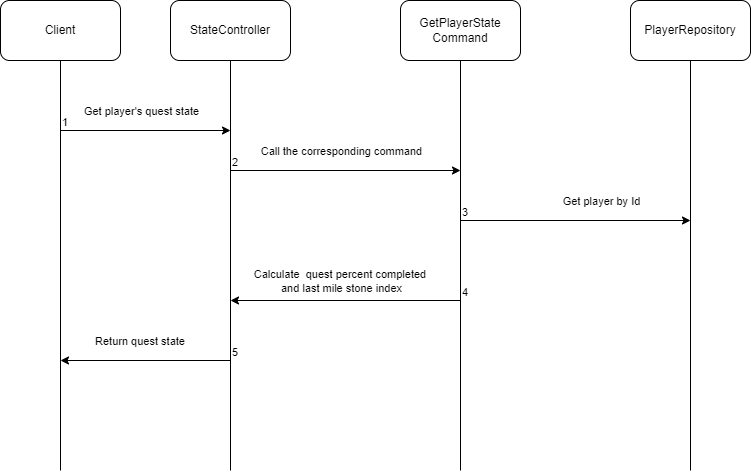

The diagram above was exported from draw.io. Its source (the exported page's mxGraphModel, read from the mxfile embedded in the PNG):
<mxGraphModel dx="1495" dy="799" grid="1" gridSize="10" guides="1" tooltips="1" connect="1" arrows="1" fold="1" page="1" pageScale="1" pageWidth="850" pageHeight="1100" math="0" shadow="0">
  <root>
    <mxCell id="0" />
    <mxCell id="1" parent="0" />
    <mxCell id="p_KKzcHZVUAdIUkHGo3B-1" value="Client" style="rounded=1;whiteSpace=wrap;html=1;" vertex="1" parent="1">
      <mxGeometry x="10" y="90" width="120" height="60" as="geometry" />
    </mxCell>
    <mxCell id="p_KKzcHZVUAdIUkHGo3B-2" value="StateController" style="rounded=1;whiteSpace=wrap;html=1;" vertex="1" parent="1">
      <mxGeometry x="180" y="90" width="120" height="60" as="geometry" />
    </mxCell>
    <mxCell id="p_KKzcHZVUAdIUkHGo3B-3" value="GetPlayerState&lt;br&gt;Command" style="rounded=1;whiteSpace=wrap;html=1;" vertex="1" parent="1">
      <mxGeometry x="410" y="90" width="120" height="60" as="geometry" />
    </mxCell>
    <mxCell id="p_KKzcHZVUAdIUkHGo3B-4" value="" style="endArrow=none;html=1;rounded=0;entryX=0.5;entryY=1;entryDx=0;entryDy=0;" edge="1" parent="1" target="p_KKzcHZVUAdIUkHGo3B-1">
      <mxGeometry width="50" height="50" relative="1" as="geometry">
        <mxPoint x="70" y="560" as="sourcePoint" />
        <mxPoint x="450" y="380" as="targetPoint" />
      </mxGeometry>
    </mxCell>
    <mxCell id="p_KKzcHZVUAdIUkHGo3B-5" value="" style="endArrow=none;html=1;rounded=0;entryX=0.5;entryY=1;entryDx=0;entryDy=0;" edge="1" parent="1" target="p_KKzcHZVUAdIUkHGo3B-2">
      <mxGeometry width="50" height="50" relative="1" as="geometry">
        <mxPoint x="240" y="560" as="sourcePoint" />
        <mxPoint x="425" y="200" as="targetPoint" />
      </mxGeometry>
    </mxCell>
    <mxCell id="p_KKzcHZVUAdIUkHGo3B-6" value="" style="endArrow=none;html=1;rounded=0;entryX=0.5;entryY=1;entryDx=0;entryDy=0;" edge="1" parent="1" target="p_KKzcHZVUAdIUkHGo3B-3">
      <mxGeometry width="50" height="50" relative="1" as="geometry">
        <mxPoint x="470" y="560" as="sourcePoint" />
        <mxPoint x="565" y="240" as="targetPoint" />
      </mxGeometry>
    </mxCell>
    <mxCell id="p_KKzcHZVUAdIUkHGo3B-7" value="" style="endArrow=none;html=1;rounded=0;entryX=0.5;entryY=1;entryDx=0;entryDy=0;" edge="1" parent="1">
      <mxGeometry width="50" height="50" relative="1" as="geometry">
        <mxPoint x="700" y="560" as="sourcePoint" />
        <mxPoint x="700" y="150" as="targetPoint" />
      </mxGeometry>
    </mxCell>
    <mxCell id="p_KKzcHZVUAdIUkHGo3B-8" value="" style="endArrow=classic;html=1;rounded=0;" edge="1" parent="1">
      <mxGeometry relative="1" as="geometry">
        <mxPoint x="70" y="220" as="sourcePoint" />
        <mxPoint x="240" y="220" as="targetPoint" />
      </mxGeometry>
    </mxCell>
    <mxCell id="p_KKzcHZVUAdIUkHGo3B-9" value="Get player's quest state" style="edgeLabel;resizable=0;html=1;align=center;verticalAlign=middle;" connectable="0" vertex="1" parent="p_KKzcHZVUAdIUkHGo3B-8">
      <mxGeometry relative="1" as="geometry">
        <mxPoint x="-5" y="-20" as="offset" />
      </mxGeometry>
    </mxCell>
    <mxCell id="p_KKzcHZVUAdIUkHGo3B-10" value="1" style="edgeLabel;resizable=0;html=1;align=left;verticalAlign=bottom;" connectable="0" vertex="1" parent="p_KKzcHZVUAdIUkHGo3B-8">
      <mxGeometry x="-1" relative="1" as="geometry" />
    </mxCell>
    <mxCell id="p_KKzcHZVUAdIUkHGo3B-11" value="" style="endArrow=classic;html=1;rounded=0;" edge="1" parent="1">
      <mxGeometry relative="1" as="geometry">
        <mxPoint x="240" y="260" as="sourcePoint" />
        <mxPoint x="470" y="260" as="targetPoint" />
      </mxGeometry>
    </mxCell>
    <mxCell id="p_KKzcHZVUAdIUkHGo3B-12" value="Call the corresponding command" style="edgeLabel;resizable=0;html=1;align=center;verticalAlign=middle;" connectable="0" vertex="1" parent="p_KKzcHZVUAdIUkHGo3B-11">
      <mxGeometry relative="1" as="geometry">
        <mxPoint x="-5" y="-20" as="offset" />
      </mxGeometry>
    </mxCell>
    <mxCell id="p_KKzcHZVUAdIUkHGo3B-13" value="2" style="edgeLabel;resizable=0;html=1;align=left;verticalAlign=bottom;" connectable="0" vertex="1" parent="p_KKzcHZVUAdIUkHGo3B-11">
      <mxGeometry x="-1" relative="1" as="geometry" />
    </mxCell>
    <mxCell id="p_KKzcHZVUAdIUkHGo3B-14" value="PlayerRepository" style="rounded=1;whiteSpace=wrap;html=1;" vertex="1" parent="1">
      <mxGeometry x="640" y="90" width="120" height="60" as="geometry" />
    </mxCell>
    <mxCell id="p_KKzcHZVUAdIUkHGo3B-15" value="" style="endArrow=classic;html=1;rounded=0;" edge="1" parent="1">
      <mxGeometry relative="1" as="geometry">
        <mxPoint x="470" y="310" as="sourcePoint" />
        <mxPoint x="700" y="310" as="targetPoint" />
      </mxGeometry>
    </mxCell>
    <mxCell id="p_KKzcHZVUAdIUkHGo3B-16" value="Get player by Id" style="edgeLabel;resizable=0;html=1;align=center;verticalAlign=middle;" connectable="0" vertex="1" parent="p_KKzcHZVUAdIUkHGo3B-15">
      <mxGeometry relative="1" as="geometry">
        <mxPoint x="25" y="-20" as="offset" />
      </mxGeometry>
    </mxCell>
    <mxCell id="p_KKzcHZVUAdIUkHGo3B-17" value="3" style="edgeLabel;resizable=0;html=1;align=left;verticalAlign=bottom;" connectable="0" vertex="1" parent="p_KKzcHZVUAdIUkHGo3B-15">
      <mxGeometry x="-1" relative="1" as="geometry" />
    </mxCell>
    <mxCell id="p_KKzcHZVUAdIUkHGo3B-18" value="" style="endArrow=classic;html=1;rounded=0;" edge="1" parent="1">
      <mxGeometry relative="1" as="geometry">
        <mxPoint x="470" y="390" as="sourcePoint" />
        <mxPoint x="240" y="390" as="targetPoint" />
      </mxGeometry>
    </mxCell>
    <mxCell id="p_KKzcHZVUAdIUkHGo3B-19" value="Calculate&amp;nbsp; quest percent completed&amp;nbsp;&lt;br&gt;and last mile stone index" style="edgeLabel;resizable=0;html=1;align=center;verticalAlign=middle;" connectable="0" vertex="1" parent="p_KKzcHZVUAdIUkHGo3B-18">
      <mxGeometry relative="1" as="geometry">
        <mxPoint x="-5" y="-20" as="offset" />
      </mxGeometry>
    </mxCell>
    <mxCell id="p_KKzcHZVUAdIUkHGo3B-20" value="4" style="edgeLabel;resizable=0;html=1;align=left;verticalAlign=bottom;" connectable="0" vertex="1" parent="p_KKzcHZVUAdIUkHGo3B-18">
      <mxGeometry x="-1" relative="1" as="geometry" />
    </mxCell>
    <mxCell id="p_KKzcHZVUAdIUkHGo3B-24" value="" style="endArrow=classic;html=1;rounded=0;" edge="1" parent="1">
      <mxGeometry relative="1" as="geometry">
        <mxPoint x="240" y="450" as="sourcePoint" />
        <mxPoint x="70" y="450" as="targetPoint" />
      </mxGeometry>
    </mxCell>
    <mxCell id="p_KKzcHZVUAdIUkHGo3B-25" value="Return quest state&amp;nbsp;" style="edgeLabel;resizable=0;html=1;align=center;verticalAlign=middle;" connectable="0" vertex="1" parent="p_KKzcHZVUAdIUkHGo3B-24">
      <mxGeometry relative="1" as="geometry">
        <mxPoint x="-5" y="-20" as="offset" />
      </mxGeometry>
    </mxCell>
    <mxCell id="p_KKzcHZVUAdIUkHGo3B-26" value="5" style="edgeLabel;resizable=0;html=1;align=left;verticalAlign=bottom;" connectable="0" vertex="1" parent="p_KKzcHZVUAdIUkHGo3B-24">
      <mxGeometry x="-1" relative="1" as="geometry" />
    </mxCell>
  </root>
</mxGraphModel>